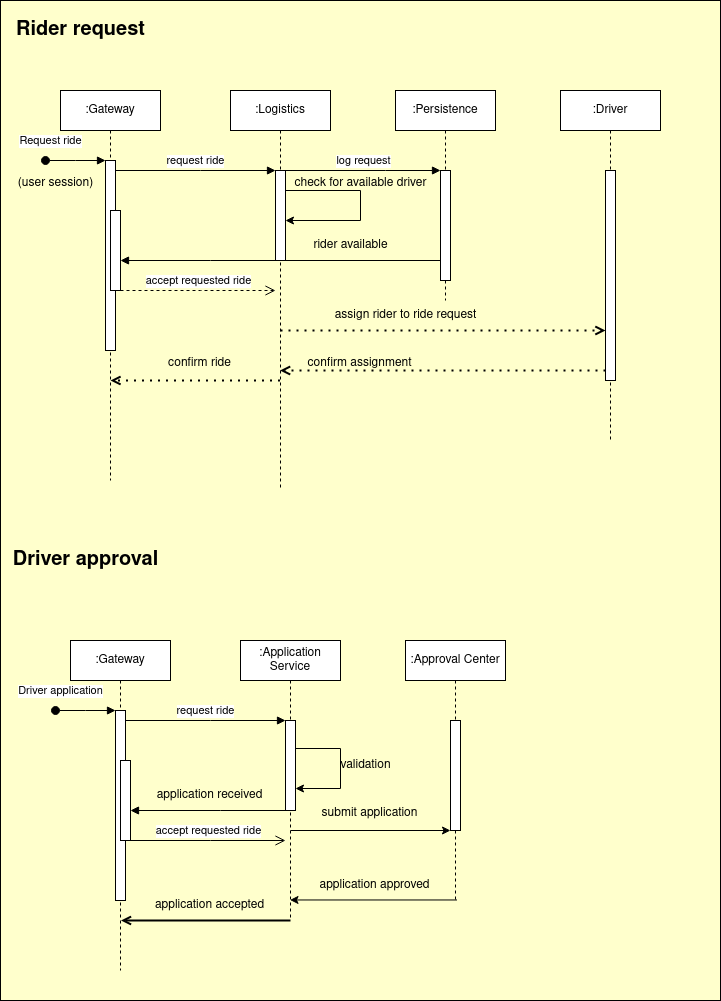

The diagram above was exported from draw.io. Its source (the exported page's mxGraphModel, read from the mxfile embedded in the PNG):
<mxGraphModel dx="2284" dy="1895" grid="1" gridSize="10" guides="1" tooltips="1" connect="1" arrows="1" fold="1" page="1" pageScale="1" pageWidth="850" pageHeight="1100" math="0" shadow="0">
  <root>
    <mxCell id="0" />
    <mxCell id="1" parent="0" />
    <mxCell id="iSogYX4xoZdFv9YvVmJ3-1" value="" style="rounded=0;whiteSpace=wrap;html=1;fillColor=#FFFFCC;" vertex="1" parent="1">
      <mxGeometry x="-20" y="-50" width="720" height="1000" as="geometry" />
    </mxCell>
    <mxCell id="aM9ryv3xv72pqoxQDRHE-1" value=":Gateway" style="shape=umlLifeline;perimeter=lifelinePerimeter;whiteSpace=wrap;html=1;container=0;dropTarget=0;collapsible=0;recursiveResize=0;outlineConnect=0;portConstraint=eastwest;newEdgeStyle={&quot;edgeStyle&quot;:&quot;elbowEdgeStyle&quot;,&quot;elbow&quot;:&quot;vertical&quot;,&quot;curved&quot;:0,&quot;rounded&quot;:0};" parent="1" vertex="1">
      <mxGeometry x="40" y="40" width="100" height="390" as="geometry" />
    </mxCell>
    <mxCell id="aM9ryv3xv72pqoxQDRHE-2" value="" style="html=1;points=[];perimeter=orthogonalPerimeter;outlineConnect=0;targetShapes=umlLifeline;portConstraint=eastwest;newEdgeStyle={&quot;edgeStyle&quot;:&quot;elbowEdgeStyle&quot;,&quot;elbow&quot;:&quot;vertical&quot;,&quot;curved&quot;:0,&quot;rounded&quot;:0};" parent="aM9ryv3xv72pqoxQDRHE-1" vertex="1">
      <mxGeometry x="45" y="70" width="10" height="190" as="geometry" />
    </mxCell>
    <mxCell id="aM9ryv3xv72pqoxQDRHE-3" value="&lt;div&gt;Request ride&lt;/div&gt;" style="html=1;verticalAlign=bottom;startArrow=oval;endArrow=block;startSize=8;edgeStyle=elbowEdgeStyle;elbow=vertical;curved=0;rounded=0;" parent="aM9ryv3xv72pqoxQDRHE-1" target="aM9ryv3xv72pqoxQDRHE-2" edge="1">
      <mxGeometry x="-0.8425" y="10" relative="1" as="geometry">
        <mxPoint x="-15" y="70" as="sourcePoint" />
        <mxPoint as="offset" />
      </mxGeometry>
    </mxCell>
    <mxCell id="aM9ryv3xv72pqoxQDRHE-4" value="" style="html=1;points=[];perimeter=orthogonalPerimeter;outlineConnect=0;targetShapes=umlLifeline;portConstraint=eastwest;newEdgeStyle={&quot;edgeStyle&quot;:&quot;elbowEdgeStyle&quot;,&quot;elbow&quot;:&quot;vertical&quot;,&quot;curved&quot;:0,&quot;rounded&quot;:0};" parent="aM9ryv3xv72pqoxQDRHE-1" vertex="1">
      <mxGeometry x="50" y="120" width="10" height="80" as="geometry" />
    </mxCell>
    <mxCell id="aM9ryv3xv72pqoxQDRHE-5" value=":Logistics" style="shape=umlLifeline;perimeter=lifelinePerimeter;whiteSpace=wrap;html=1;container=0;dropTarget=0;collapsible=0;recursiveResize=0;outlineConnect=0;portConstraint=eastwest;newEdgeStyle={&quot;edgeStyle&quot;:&quot;elbowEdgeStyle&quot;,&quot;elbow&quot;:&quot;vertical&quot;,&quot;curved&quot;:0,&quot;rounded&quot;:0};" parent="1" vertex="1">
      <mxGeometry x="210" y="40" width="100" height="400" as="geometry" />
    </mxCell>
    <mxCell id="aM9ryv3xv72pqoxQDRHE-6" value="" style="html=1;points=[];perimeter=orthogonalPerimeter;outlineConnect=0;targetShapes=umlLifeline;portConstraint=eastwest;newEdgeStyle={&quot;edgeStyle&quot;:&quot;elbowEdgeStyle&quot;,&quot;elbow&quot;:&quot;vertical&quot;,&quot;curved&quot;:0,&quot;rounded&quot;:0};" parent="aM9ryv3xv72pqoxQDRHE-5" vertex="1">
      <mxGeometry x="45" y="80" width="10" height="90" as="geometry" />
    </mxCell>
    <mxCell id="qVhcKS6AcqmyLP0HcqAy-10" value="" style="endArrow=classic;html=1;rounded=0;edgeStyle=orthogonalEdgeStyle;" parent="aM9ryv3xv72pqoxQDRHE-5" source="aM9ryv3xv72pqoxQDRHE-6" target="aM9ryv3xv72pqoxQDRHE-6" edge="1">
      <mxGeometry width="50" height="50" relative="1" as="geometry">
        <mxPoint x="60" y="100" as="sourcePoint" />
        <mxPoint x="270" y="120" as="targetPoint" />
        <Array as="points">
          <mxPoint x="130" y="100" />
          <mxPoint x="130" y="130" />
        </Array>
      </mxGeometry>
    </mxCell>
    <mxCell id="aM9ryv3xv72pqoxQDRHE-7" value="request ride" style="html=1;verticalAlign=bottom;endArrow=block;edgeStyle=elbowEdgeStyle;elbow=vertical;curved=0;rounded=0;" parent="1" source="aM9ryv3xv72pqoxQDRHE-2" target="aM9ryv3xv72pqoxQDRHE-6" edge="1">
      <mxGeometry relative="1" as="geometry">
        <mxPoint x="195" y="130" as="sourcePoint" />
        <Array as="points">
          <mxPoint x="180" y="120" />
        </Array>
      </mxGeometry>
    </mxCell>
    <mxCell id="aM9ryv3xv72pqoxQDRHE-9" value="" style="html=1;verticalAlign=bottom;endArrow=block;edgeStyle=elbowEdgeStyle;elbow=vertical;curved=0;rounded=0;" parent="1" edge="1">
      <mxGeometry relative="1" as="geometry">
        <mxPoint x="420" y="210" as="sourcePoint" />
        <Array as="points">
          <mxPoint x="190" y="210" />
        </Array>
        <mxPoint x="100" y="210" as="targetPoint" />
      </mxGeometry>
    </mxCell>
    <mxCell id="aM9ryv3xv72pqoxQDRHE-10" value="accept requested ride" style="html=1;verticalAlign=bottom;endArrow=open;dashed=1;endSize=8;edgeStyle=elbowEdgeStyle;elbow=vertical;curved=0;rounded=0;" parent="1" edge="1">
      <mxGeometry relative="1" as="geometry">
        <mxPoint x="255" y="240" as="targetPoint" />
        <Array as="points">
          <mxPoint x="180" y="240" />
        </Array>
        <mxPoint x="100" y="240" as="sourcePoint" />
      </mxGeometry>
    </mxCell>
    <mxCell id="qVhcKS6AcqmyLP0HcqAy-1" value=":Persistence" style="shape=umlLifeline;perimeter=lifelinePerimeter;whiteSpace=wrap;html=1;container=0;dropTarget=0;collapsible=0;recursiveResize=0;outlineConnect=0;portConstraint=eastwest;newEdgeStyle={&quot;edgeStyle&quot;:&quot;elbowEdgeStyle&quot;,&quot;elbow&quot;:&quot;vertical&quot;,&quot;curved&quot;:0,&quot;rounded&quot;:0};" parent="1" vertex="1">
      <mxGeometry x="375" y="40" width="100" height="210" as="geometry" />
    </mxCell>
    <mxCell id="qVhcKS6AcqmyLP0HcqAy-2" value="" style="html=1;points=[];perimeter=orthogonalPerimeter;outlineConnect=0;targetShapes=umlLifeline;portConstraint=eastwest;newEdgeStyle={&quot;edgeStyle&quot;:&quot;elbowEdgeStyle&quot;,&quot;elbow&quot;:&quot;vertical&quot;,&quot;curved&quot;:0,&quot;rounded&quot;:0};" parent="qVhcKS6AcqmyLP0HcqAy-1" vertex="1">
      <mxGeometry x="45" y="80" width="10" height="110" as="geometry" />
    </mxCell>
    <mxCell id="qVhcKS6AcqmyLP0HcqAy-3" value=":Driver" style="shape=umlLifeline;perimeter=lifelinePerimeter;whiteSpace=wrap;html=1;container=0;dropTarget=0;collapsible=0;recursiveResize=0;outlineConnect=0;portConstraint=eastwest;newEdgeStyle={&quot;edgeStyle&quot;:&quot;elbowEdgeStyle&quot;,&quot;elbow&quot;:&quot;vertical&quot;,&quot;curved&quot;:0,&quot;rounded&quot;:0};" parent="1" vertex="1">
      <mxGeometry x="540" y="40" width="100" height="350" as="geometry" />
    </mxCell>
    <mxCell id="qVhcKS6AcqmyLP0HcqAy-4" value="" style="html=1;points=[];perimeter=orthogonalPerimeter;outlineConnect=0;targetShapes=umlLifeline;portConstraint=eastwest;newEdgeStyle={&quot;edgeStyle&quot;:&quot;elbowEdgeStyle&quot;,&quot;elbow&quot;:&quot;vertical&quot;,&quot;curved&quot;:0,&quot;rounded&quot;:0};" parent="qVhcKS6AcqmyLP0HcqAy-3" vertex="1">
      <mxGeometry x="45" y="80" width="10" height="210" as="geometry" />
    </mxCell>
    <mxCell id="qVhcKS6AcqmyLP0HcqAy-7" value="(user session)" style="text;html=1;align=center;verticalAlign=middle;resizable=0;points=[];autosize=1;strokeColor=none;fillColor=none;" parent="1" vertex="1">
      <mxGeometry x="-10" y="118" width="90" height="30" as="geometry" />
    </mxCell>
    <mxCell id="qVhcKS6AcqmyLP0HcqAy-8" value="log request" style="html=1;verticalAlign=bottom;endArrow=block;edgeStyle=elbowEdgeStyle;elbow=vertical;curved=0;rounded=0;" parent="1" edge="1">
      <mxGeometry relative="1" as="geometry">
        <mxPoint x="265" y="120" as="sourcePoint" />
        <Array as="points">
          <mxPoint x="365" y="120" />
        </Array>
        <mxPoint x="420" y="120" as="targetPoint" />
      </mxGeometry>
    </mxCell>
    <mxCell id="qVhcKS6AcqmyLP0HcqAy-11" value="check for available driver" style="text;html=1;align=center;verticalAlign=middle;resizable=0;points=[];autosize=1;strokeColor=none;fillColor=none;" parent="1" vertex="1">
      <mxGeometry x="270" y="118" width="140" height="30" as="geometry" />
    </mxCell>
    <mxCell id="qVhcKS6AcqmyLP0HcqAy-14" value="rider available" style="text;html=1;align=center;verticalAlign=middle;resizable=0;points=[];autosize=1;strokeColor=none;fillColor=none;" parent="1" vertex="1">
      <mxGeometry x="285" y="180" width="90" height="30" as="geometry" />
    </mxCell>
    <mxCell id="qVhcKS6AcqmyLP0HcqAy-15" value="" style="endArrow=open;dashed=1;html=1;dashPattern=1 3;strokeWidth=2;rounded=0;endFill=0;" parent="1" target="qVhcKS6AcqmyLP0HcqAy-4" edge="1">
      <mxGeometry width="50" height="50" relative="1" as="geometry">
        <mxPoint x="260" y="280" as="sourcePoint" />
        <mxPoint x="575" y="280" as="targetPoint" />
      </mxGeometry>
    </mxCell>
    <mxCell id="qVhcKS6AcqmyLP0HcqAy-16" value="assign rider to ride request" style="text;html=1;align=center;verticalAlign=middle;resizable=0;points=[];autosize=1;strokeColor=none;fillColor=none;" parent="1" vertex="1">
      <mxGeometry x="310" y="250" width="150" height="30" as="geometry" />
    </mxCell>
    <mxCell id="qVhcKS6AcqmyLP0HcqAy-20" value="" style="endArrow=open;dashed=1;html=1;dashPattern=1 3;strokeWidth=2;rounded=0;endFill=0;" parent="1" target="aM9ryv3xv72pqoxQDRHE-5" edge="1">
      <mxGeometry width="50" height="50" relative="1" as="geometry">
        <mxPoint x="585" y="320" as="sourcePoint" />
        <mxPoint x="320" y="320" as="targetPoint" />
        <Array as="points">
          <mxPoint x="440" y="320" />
        </Array>
      </mxGeometry>
    </mxCell>
    <mxCell id="qVhcKS6AcqmyLP0HcqAy-22" value="" style="endArrow=open;dashed=1;html=1;dashPattern=1 3;strokeWidth=2;rounded=0;endFill=0;" parent="1" edge="1">
      <mxGeometry width="50" height="50" relative="1" as="geometry">
        <mxPoint x="259.5" y="330" as="sourcePoint" />
        <mxPoint x="89.92857142857133" y="330" as="targetPoint" />
      </mxGeometry>
    </mxCell>
    <mxCell id="qVhcKS6AcqmyLP0HcqAy-23" value="confirm assignment" style="text;html=1;align=center;verticalAlign=middle;resizable=0;points=[];autosize=1;strokeColor=none;fillColor=none;" parent="1" vertex="1">
      <mxGeometry x="279" y="298" width="120" height="30" as="geometry" />
    </mxCell>
    <mxCell id="qVhcKS6AcqmyLP0HcqAy-24" value="confirm ride" style="text;html=1;align=center;verticalAlign=middle;resizable=0;points=[];autosize=1;strokeColor=none;fillColor=none;" parent="1" vertex="1">
      <mxGeometry x="139" y="298" width="80" height="30" as="geometry" />
    </mxCell>
    <mxCell id="qVhcKS6AcqmyLP0HcqAy-25" value=":Gateway" style="shape=umlLifeline;perimeter=lifelinePerimeter;whiteSpace=wrap;html=1;container=0;dropTarget=0;collapsible=0;recursiveResize=0;outlineConnect=0;portConstraint=eastwest;newEdgeStyle={&quot;edgeStyle&quot;:&quot;elbowEdgeStyle&quot;,&quot;elbow&quot;:&quot;vertical&quot;,&quot;curved&quot;:0,&quot;rounded&quot;:0};" parent="1" vertex="1">
      <mxGeometry x="50" y="590" width="100" height="330" as="geometry" />
    </mxCell>
    <mxCell id="qVhcKS6AcqmyLP0HcqAy-26" value="" style="html=1;points=[];perimeter=orthogonalPerimeter;outlineConnect=0;targetShapes=umlLifeline;portConstraint=eastwest;newEdgeStyle={&quot;edgeStyle&quot;:&quot;elbowEdgeStyle&quot;,&quot;elbow&quot;:&quot;vertical&quot;,&quot;curved&quot;:0,&quot;rounded&quot;:0};" parent="qVhcKS6AcqmyLP0HcqAy-25" vertex="1">
      <mxGeometry x="45" y="70" width="10" height="190" as="geometry" />
    </mxCell>
    <mxCell id="qVhcKS6AcqmyLP0HcqAy-27" value="&lt;div&gt;Driver application&lt;br&gt;&lt;/div&gt;" style="html=1;verticalAlign=bottom;startArrow=oval;endArrow=block;startSize=8;edgeStyle=elbowEdgeStyle;elbow=vertical;curved=0;rounded=0;" parent="qVhcKS6AcqmyLP0HcqAy-25" target="qVhcKS6AcqmyLP0HcqAy-26" edge="1">
      <mxGeometry x="-0.8425" y="10" relative="1" as="geometry">
        <mxPoint x="-15" y="70" as="sourcePoint" />
        <mxPoint as="offset" />
      </mxGeometry>
    </mxCell>
    <mxCell id="qVhcKS6AcqmyLP0HcqAy-28" value="" style="html=1;points=[];perimeter=orthogonalPerimeter;outlineConnect=0;targetShapes=umlLifeline;portConstraint=eastwest;newEdgeStyle={&quot;edgeStyle&quot;:&quot;elbowEdgeStyle&quot;,&quot;elbow&quot;:&quot;vertical&quot;,&quot;curved&quot;:0,&quot;rounded&quot;:0};" parent="qVhcKS6AcqmyLP0HcqAy-25" vertex="1">
      <mxGeometry x="50" y="120" width="10" height="80" as="geometry" />
    </mxCell>
    <mxCell id="qVhcKS6AcqmyLP0HcqAy-29" value=":Application Service" style="shape=umlLifeline;perimeter=lifelinePerimeter;whiteSpace=wrap;html=1;container=0;dropTarget=0;collapsible=0;recursiveResize=0;outlineConnect=0;portConstraint=eastwest;newEdgeStyle={&quot;edgeStyle&quot;:&quot;elbowEdgeStyle&quot;,&quot;elbow&quot;:&quot;vertical&quot;,&quot;curved&quot;:0,&quot;rounded&quot;:0};" parent="1" vertex="1">
      <mxGeometry x="220" y="590" width="100" height="280" as="geometry" />
    </mxCell>
    <mxCell id="qVhcKS6AcqmyLP0HcqAy-30" value="" style="html=1;points=[];perimeter=orthogonalPerimeter;outlineConnect=0;targetShapes=umlLifeline;portConstraint=eastwest;newEdgeStyle={&quot;edgeStyle&quot;:&quot;elbowEdgeStyle&quot;,&quot;elbow&quot;:&quot;vertical&quot;,&quot;curved&quot;:0,&quot;rounded&quot;:0};" parent="qVhcKS6AcqmyLP0HcqAy-29" vertex="1">
      <mxGeometry x="45" y="80" width="10" height="90" as="geometry" />
    </mxCell>
    <mxCell id="qVhcKS6AcqmyLP0HcqAy-32" value="request ride" style="html=1;verticalAlign=bottom;endArrow=block;edgeStyle=elbowEdgeStyle;elbow=vertical;curved=0;rounded=0;" parent="1" source="qVhcKS6AcqmyLP0HcqAy-26" target="qVhcKS6AcqmyLP0HcqAy-30" edge="1">
      <mxGeometry relative="1" as="geometry">
        <mxPoint x="205" y="680" as="sourcePoint" />
        <Array as="points">
          <mxPoint x="190" y="670" />
        </Array>
      </mxGeometry>
    </mxCell>
    <mxCell id="qVhcKS6AcqmyLP0HcqAy-33" value="" style="html=1;verticalAlign=bottom;endArrow=block;edgeStyle=elbowEdgeStyle;elbow=vertical;curved=0;rounded=0;" parent="1" source="qVhcKS6AcqmyLP0HcqAy-30" edge="1">
      <mxGeometry relative="1" as="geometry">
        <mxPoint x="430" y="760" as="sourcePoint" />
        <Array as="points">
          <mxPoint x="200" y="760" />
        </Array>
        <mxPoint x="110" y="760" as="targetPoint" />
      </mxGeometry>
    </mxCell>
    <mxCell id="qVhcKS6AcqmyLP0HcqAy-34" value="accept requested ride" style="html=1;verticalAlign=bottom;endArrow=open;endSize=8;edgeStyle=elbowEdgeStyle;elbow=vertical;curved=0;rounded=0;" parent="1" edge="1">
      <mxGeometry relative="1" as="geometry">
        <mxPoint x="265" y="790" as="targetPoint" />
        <Array as="points">
          <mxPoint x="190" y="790" />
        </Array>
        <mxPoint x="110" y="790" as="sourcePoint" />
      </mxGeometry>
    </mxCell>
    <mxCell id="qVhcKS6AcqmyLP0HcqAy-35" value=":Approval Center" style="shape=umlLifeline;perimeter=lifelinePerimeter;whiteSpace=wrap;html=1;container=0;dropTarget=0;collapsible=0;recursiveResize=0;outlineConnect=0;portConstraint=eastwest;newEdgeStyle={&quot;edgeStyle&quot;:&quot;elbowEdgeStyle&quot;,&quot;elbow&quot;:&quot;vertical&quot;,&quot;curved&quot;:0,&quot;rounded&quot;:0};" parent="1" vertex="1">
      <mxGeometry x="385" y="590" width="100" height="260" as="geometry" />
    </mxCell>
    <mxCell id="qVhcKS6AcqmyLP0HcqAy-36" value="" style="html=1;points=[];perimeter=orthogonalPerimeter;outlineConnect=0;targetShapes=umlLifeline;portConstraint=eastwest;newEdgeStyle={&quot;edgeStyle&quot;:&quot;elbowEdgeStyle&quot;,&quot;elbow&quot;:&quot;vertical&quot;,&quot;curved&quot;:0,&quot;rounded&quot;:0};" parent="qVhcKS6AcqmyLP0HcqAy-35" vertex="1">
      <mxGeometry x="45" y="80" width="10" height="110" as="geometry" />
    </mxCell>
    <mxCell id="qVhcKS6AcqmyLP0HcqAy-41" value="validation" style="text;html=1;align=center;verticalAlign=middle;resizable=0;points=[];autosize=1;strokeColor=none;fillColor=none;" parent="1" vertex="1">
      <mxGeometry x="310" y="700" width="70" height="30" as="geometry" />
    </mxCell>
    <mxCell id="qVhcKS6AcqmyLP0HcqAy-42" value="application received" style="text;html=1;align=center;verticalAlign=middle;resizable=0;points=[];autosize=1;strokeColor=none;fillColor=none;" parent="1" vertex="1">
      <mxGeometry x="129" y="730" width="120" height="30" as="geometry" />
    </mxCell>
    <mxCell id="qVhcKS6AcqmyLP0HcqAy-46" value="" style="endArrow=open;html=1;strokeWidth=2;rounded=0;endFill=0;" parent="1" edge="1">
      <mxGeometry width="50" height="50" relative="1" as="geometry">
        <mxPoint x="270" y="870" as="sourcePoint" />
        <mxPoint x="100.42857142857133" y="870" as="targetPoint" />
      </mxGeometry>
    </mxCell>
    <mxCell id="qVhcKS6AcqmyLP0HcqAy-48" value="application accepted" style="text;html=1;align=center;verticalAlign=middle;resizable=0;points=[];autosize=1;strokeColor=none;fillColor=none;" parent="1" vertex="1">
      <mxGeometry x="129" y="840" width="120" height="30" as="geometry" />
    </mxCell>
    <mxCell id="qVhcKS6AcqmyLP0HcqAy-49" value="&lt;font size=&quot;1&quot;&gt;&lt;b&gt;&lt;font style=&quot;font-size: 20px;&quot;&gt;Driver approval&lt;/font&gt;&lt;/b&gt;&lt;/font&gt;" style="text;html=1;align=center;verticalAlign=middle;resizable=0;points=[];autosize=1;strokeColor=none;fillColor=none;" parent="1" vertex="1">
      <mxGeometry x="-10" y="490" width="150" height="40" as="geometry" />
    </mxCell>
    <mxCell id="qVhcKS6AcqmyLP0HcqAy-50" value="&lt;b&gt;&lt;font style=&quot;font-size: 20px;&quot;&gt;Rider request&lt;/font&gt;&lt;/b&gt;" style="text;html=1;align=center;verticalAlign=middle;resizable=0;points=[];autosize=1;strokeColor=none;fillColor=none;" parent="1" vertex="1">
      <mxGeometry x="-10" y="-40" width="140" height="40" as="geometry" />
    </mxCell>
    <mxCell id="qVhcKS6AcqmyLP0HcqAy-31" value="" style="endArrow=classic;html=1;rounded=0;edgeStyle=orthogonalEdgeStyle;" parent="1" edge="1">
      <mxGeometry width="50" height="50" relative="1" as="geometry">
        <mxPoint x="275" y="697.9999999999995" as="sourcePoint" />
        <mxPoint x="275" y="737.9999999999995" as="targetPoint" />
        <Array as="points">
          <mxPoint x="320" y="698" />
          <mxPoint x="320" y="738" />
        </Array>
      </mxGeometry>
    </mxCell>
    <mxCell id="qVhcKS6AcqmyLP0HcqAy-53" value="" style="edgeStyle=none;orthogonalLoop=1;jettySize=auto;html=1;rounded=0;" parent="1" edge="1">
      <mxGeometry width="100" relative="1" as="geometry">
        <mxPoint x="270.00380952380965" y="780" as="sourcePoint" />
        <mxPoint x="429.98" y="780" as="targetPoint" />
        <Array as="points" />
      </mxGeometry>
    </mxCell>
    <mxCell id="qVhcKS6AcqmyLP0HcqAy-54" value="submit application" style="text;html=1;align=center;verticalAlign=middle;resizable=0;points=[];autosize=1;strokeColor=none;fillColor=none;" parent="1" vertex="1">
      <mxGeometry x="294" y="748" width="110" height="30" as="geometry" />
    </mxCell>
    <mxCell id="qVhcKS6AcqmyLP0HcqAy-57" value="" style="edgeStyle=none;orthogonalLoop=1;jettySize=auto;html=1;rounded=0;exitX=0.515;exitY=0.998;exitDx=0;exitDy=0;exitPerimeter=0;" parent="1" source="qVhcKS6AcqmyLP0HcqAy-35" target="qVhcKS6AcqmyLP0HcqAy-29" edge="1">
      <mxGeometry width="100" relative="1" as="geometry">
        <mxPoint x="370" y="850" as="sourcePoint" />
        <mxPoint x="470" y="850" as="targetPoint" />
        <Array as="points" />
      </mxGeometry>
    </mxCell>
    <mxCell id="qVhcKS6AcqmyLP0HcqAy-58" value="application approved" style="text;html=1;align=center;verticalAlign=middle;resizable=0;points=[];autosize=1;strokeColor=none;fillColor=none;" parent="1" vertex="1">
      <mxGeometry x="294" y="820" width="120" height="30" as="geometry" />
    </mxCell>
  </root>
</mxGraphModel>